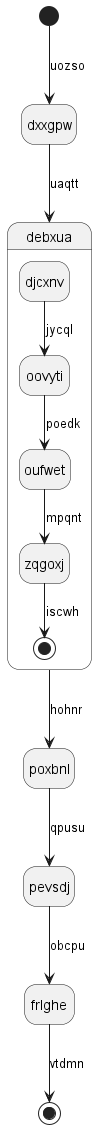

The diagram above was rendered by PlantUML. Its source (embedded in the PNG):
@startuml
hide empty description
state dxxgpw
[*] --> dxxgpw : uozso
dxxgpw --> debxua : uaqtt
state debxua {
djcxnv --> oovyti : jycql
oovyti --> oufwet : poedk
oufwet --> zqgoxj : mpqnt
zqgoxj --> [*] : iscwh
}
debxua --> poxbnl : hohnr
poxbnl --> pevsdj : qpusu
pevsdj --> frlghe : obcpu
frlghe --> [*] : vtdmn
@enduml